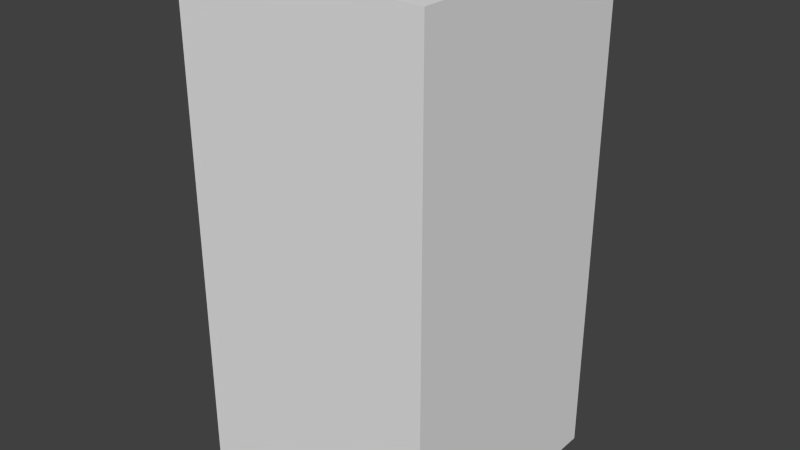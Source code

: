 # Source: blueHouseSix.blend  (saved by Blender 2.68.0; exported with 4.5.12 LTS)
import bpy
from mathutils import Matrix  # noqa: F401  (used for matrix-valued properties, if any)

bpy.ops.wm.read_factory_settings(use_empty=True)
scene = bpy.context.scene
scene.name = 'Scene'

# ---- collections
col_collection_1 = bpy.data.collections.new('Collection 1'); scene.collection.children.link(col_collection_1)

# ---- world
world_world = bpy.data.worlds.new('World'); scene.world = world_world
world_world.color = (0.05088, 0.05088, 0.05088)
world_world.use_sun_shadow = False
world_world.sun_shadow_jitter_overblur = 0.0
world_world.cycles.sampling_method = 'MANUAL'
world_world.cycles.sample_map_resolution = 256

# ---- meshes
me_bluehousesix = bpy.data.meshes.new('blueHouseSix')
me_bluehousesix.from_pydata([(-0.5, -0.5, -1.0), (-0.5, 0.5, -1.0), (0.5, 0.5, -1.0), (0.5, -0.5, -1.0), (-0.5, -0.5, 1.0), (-0.5, 0.5, 1.0), (0.5, 0.5, 1.0), (0.5, -0.5, 1.0)], [], [(4, 5, 1, 0), (5, 6, 2, 1), (6, 7, 3, 2), (7, 4, 0, 3), (0, 1, 2, 3), (7, 6, 5, 4)])
me_bluehousesix.use_remesh_preserve_volume = False
me_bluehousesix.use_remesh_preserve_attributes = False
me_bluehousesix.use_mirror_vertex_groups = False
me_bluehousesix.update()

# ---- objects
ob_bluehousesix = bpy.data.objects.new('blueHouseSix', me_bluehousesix)

# ---- transforms, parenting, visibility, modifiers, constraints
ob_bluehousesix.location = (0.0, 0.0, 0.0)
ob_bluehousesix.lineart.crease_threshold = 0.0

# ---- collection membership
col_collection_1.objects.link(ob_bluehousesix)

# ---- scene / render settings (as saved in the file)
scene.frame_start = 1; scene.frame_end = 250; scene.frame_set(1)
scene.render.engine = 'BLENDER_EEVEE_NEXT'
scene.render.image_settings.color_mode = 'RGB'
scene.render.image_settings.compression = 90
scene.render.resolution_percentage = 50
scene.render.dither_intensity = 0.0
scene.cycles.use_denoising = False
scene.cycles.samples = 10
scene.cycles.sampling_pattern = 'TABULATED_SOBOL'
scene.cycles.light_sampling_threshold = 0.0
scene.cycles.use_adaptive_sampling = False
scene.cycles.use_light_tree = False
scene.cycles.blur_glossy = 0.0
scene.cycles.volume_bounces = 1
scene.cycles.pixel_filter_type = 'GAUSSIAN'
scene.cycles.sample_clamp_indirect = 0.0
scene.view_settings.view_transform = 'Standard'
bpy.context.view_layer.update()

# ---- added for rendering (the .blend has no active camera and no usable light): camera, sun
cam_auto = bpy.data.cameras.new('AutoCamera')
cam_auto.lens = 50.0
cam_auto.sensor_width = 36.0
cam_auto.clip_end = 1000.0
ob_auto_camera = bpy.data.objects.new('AutoCamera', cam_auto)
scene.collection.objects.link(ob_auto_camera)
ob_auto_camera.location = (2.26633, -2.71959, 1.81306)
ob_auto_camera.rotation_euler = (1.09748, -7.21219e-08, 0.694738)
scene.camera = ob_auto_camera
light_auto_sun = bpy.data.lights.new('AutoSun', 'SUN')
light_auto_sun.energy = 3.0
light_auto_sun.angle = 0.0523599
ob_auto_sun = bpy.data.objects.new('AutoSun', light_auto_sun)
scene.collection.objects.link(ob_auto_sun)
ob_auto_sun.rotation_euler = (0.872665, 0.174533, 0.523599)
bpy.context.view_layer.update()
